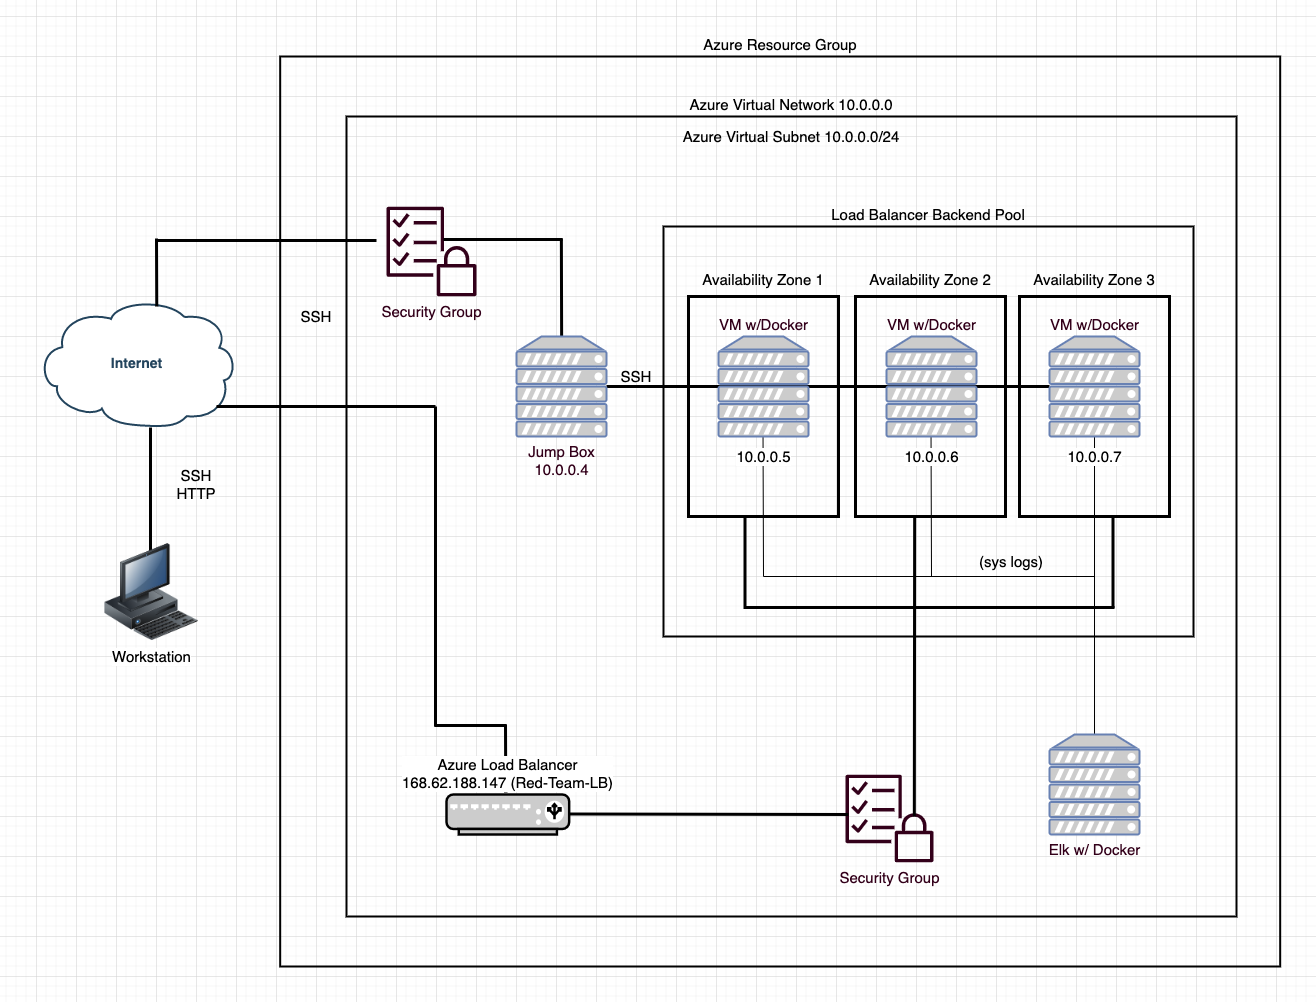

The diagram above was exported from draw.io. Its source (the exported page's mxGraphModel, read from the mxfile embedded in the PNG):
<mxGraphModel dx="1252" dy="1131" grid="1" gridSize="10" guides="1" tooltips="1" connect="1" arrows="1" fold="1" page="1" pageScale="1" pageWidth="827" pageHeight="1169" background="#ffffff" math="0" shadow="0">
  <root>
    <mxCell id="0" />
    <mxCell id="1" parent="0" />
    <mxCell id="Q6nDrildwETT8Y07SSah-2259" value="Azure Resource Group" style="whiteSpace=wrap;html=1;fillColor=none;fontSize=15;labelPosition=center;verticalLabelPosition=top;align=center;verticalAlign=bottom;perimeterSpacing=0;strokeWidth=2;" parent="1" vertex="1">
      <mxGeometry x="443.68" y="80" width="1000" height="910" as="geometry" />
    </mxCell>
    <mxCell id="Zz3Y-as8QOIupqG7fuD4-2275" value="" style="endArrow=none;html=1;strokeWidth=3;fontSize=14;" parent="1" edge="1">
      <mxGeometry width="50" height="50" relative="1" as="geometry">
        <mxPoint x="724.87" y="262" as="sourcePoint" />
        <mxPoint x="725.1288636363635" y="360" as="targetPoint" />
      </mxGeometry>
    </mxCell>
    <mxCell id="Q6nDrildwETT8Y07SSah-2257" value="Azure Virtual Network 10.0.0.0&lt;br&gt;" style="whiteSpace=wrap;html=1;fillColor=none;fontSize=15;labelPosition=center;verticalLabelPosition=top;align=center;verticalAlign=bottom;strokeWidth=2;" parent="1" vertex="1">
      <mxGeometry x="510" y="140" width="890" height="800" as="geometry" />
    </mxCell>
    <mxCell id="Q6nDrildwETT8Y07SSah-2258" value="Load Balancer Backend Pool" style="whiteSpace=wrap;html=1;fillColor=none;fontSize=15;labelPosition=center;verticalLabelPosition=top;align=center;verticalAlign=bottom;strokeWidth=2;" parent="1" vertex="1">
      <mxGeometry x="827" y="250" width="530" height="410" as="geometry" />
    </mxCell>
    <mxCell id="Zz3Y-as8QOIupqG7fuD4-2265" value="" style="endArrow=none;html=1;strokeWidth=1;fontSize=14;exitX=0.5;exitY=1;exitDx=0;exitDy=0;exitPerimeter=0;" parent="1" edge="1">
      <mxGeometry width="50" height="50" relative="1" as="geometry">
        <mxPoint x="1094.5" y="450" as="sourcePoint" />
        <mxPoint x="1095" y="600" as="targetPoint" />
      </mxGeometry>
    </mxCell>
    <mxCell id="Zz3Y-as8QOIupqG7fuD4-2266" value="" style="endArrow=none;html=1;strokeWidth=1;fontSize=14;exitX=0.5;exitY=1;exitDx=0;exitDy=0;exitPerimeter=0;" parent="1" edge="1">
      <mxGeometry width="50" height="50" relative="1" as="geometry">
        <mxPoint x="926.5" y="450" as="sourcePoint" />
        <mxPoint x="927" y="600" as="targetPoint" />
      </mxGeometry>
    </mxCell>
    <mxCell id="Zz3Y-as8QOIupqG7fuD4-2263" value="" style="endArrow=none;html=1;strokeWidth=1;fontSize=14;exitX=0.5;exitY=1;exitDx=0;exitDy=0;exitPerimeter=0;" parent="1" edge="1">
      <mxGeometry width="50" height="50" relative="1" as="geometry">
        <mxPoint x="1258" y="460" as="sourcePoint" />
        <mxPoint x="1258" y="760" as="targetPoint" />
      </mxGeometry>
    </mxCell>
    <mxCell id="Zz3Y-as8QOIupqG7fuD4-2260" value="" style="endArrow=none;html=1;strokeWidth=3;fontSize=14;exitX=1;exitY=0.5;exitDx=0;exitDy=0;exitPerimeter=0;" parent="1" source="xfyscr2r5IQEHisqjZa--2277" target="xfyscr2r5IQEHisqjZa--2282" edge="1">
      <mxGeometry width="50" height="50" relative="1" as="geometry">
        <mxPoint x="780" y="420" as="sourcePoint" />
        <mxPoint x="972" y="420" as="targetPoint" />
      </mxGeometry>
    </mxCell>
    <mxCell id="xfyscr2r5IQEHisqjZa--2286" value="" style="endArrow=none;html=1;strokeWidth=3;fontSize=14;" parent="1" edge="1">
      <mxGeometry width="50" height="50" relative="1" as="geometry">
        <mxPoint x="669" y="748" as="sourcePoint" />
        <mxPoint x="669.2588636363636" y="816" as="targetPoint" />
      </mxGeometry>
    </mxCell>
    <mxCell id="xfyscr2r5IQEHisqjZa--2276" value="Availability Zone 3&lt;br&gt;&amp;nbsp;" style="whiteSpace=wrap;html=1;fillColor=none;fontSize=15;labelPosition=center;verticalLabelPosition=top;align=center;verticalAlign=bottom;spacing=-11;strokeWidth=3;" parent="1" vertex="1">
      <mxGeometry x="1183" y="320" width="150" height="220" as="geometry" />
    </mxCell>
    <mxCell id="xfyscr2r5IQEHisqjZa--2275" value="Availability Zone 2&lt;br&gt;&amp;nbsp;" style="whiteSpace=wrap;html=1;fillColor=none;fontSize=15;labelPosition=center;verticalLabelPosition=top;align=center;verticalAlign=bottom;spacing=-11;strokeWidth=3;" parent="1" vertex="1">
      <mxGeometry x="1019" y="320" width="150" height="220" as="geometry" />
    </mxCell>
    <mxCell id="xfyscr2r5IQEHisqjZa--2274" value="Availability Zone 1&lt;br&gt;&amp;nbsp;" style="whiteSpace=wrap;html=1;fillColor=none;fontSize=15;labelPosition=center;verticalLabelPosition=top;align=center;verticalAlign=bottom;spacing=-11;strokeWidth=3;" parent="1" vertex="1">
      <mxGeometry x="852" y="320" width="150" height="220" as="geometry" />
    </mxCell>
    <mxCell id="2109" value="Internet" style="shape=mxgraph.cisco.storage.cloud;html=1;dashed=0;strokeColor=#23445D;fillColor=#ffffff;strokeWidth=2;fontFamily=Helvetica;fontSize=14;fontColor=#23445D;align=center;fontStyle=1" parent="1" vertex="1">
      <mxGeometry x="200" y="322" width="200" height="128" as="geometry" />
    </mxCell>
    <mxCell id="2257" style="edgeStyle=orthogonalEdgeStyle;curved=1;rounded=0;jumpStyle=none;html=1;exitX=0.75;exitY=0;entryX=0.75;entryY=0;shadow=0;labelBackgroundColor=#ffffff;startArrow=none;startFill=0;endArrow=none;endFill=0;endSize=10;jettySize=auto;orthogonalLoop=1;strokeColor=#23445D;strokeWidth=2;fillColor=#F08705;fontFamily=Helvetica;fontSize=14;fontColor=#23445D;align=left;" parent="1" edge="1">
      <mxGeometry relative="1" as="geometry">
        <mxPoint x="674.75" y="970" as="sourcePoint" />
        <mxPoint x="674.75" y="970" as="targetPoint" />
      </mxGeometry>
    </mxCell>
    <mxCell id="Q6nDrildwETT8Y07SSah-2260" value="" style="endArrow=none;html=1;strokeWidth=3;fontSize=14;" parent="1" edge="1">
      <mxGeometry width="50" height="50" relative="1" as="geometry">
        <mxPoint x="320" y="264" as="sourcePoint" />
        <mxPoint x="540" y="264" as="targetPoint" />
      </mxGeometry>
    </mxCell>
    <mxCell id="Q6nDrildwETT8Y07SSah-2268" value="" style="endArrow=none;html=1;entryX=0.57;entryY=1.008;entryDx=0;entryDy=0;entryPerimeter=0;strokeWidth=3;fontSize=14;" parent="1" target="2109" edge="1">
      <mxGeometry width="50" height="50" relative="1" as="geometry">
        <mxPoint x="314" y="576" as="sourcePoint" />
        <mxPoint x="850" y="606" as="targetPoint" />
      </mxGeometry>
    </mxCell>
    <mxCell id="-vtKD0sXwFJqRzuLKDK8-2274" value="Workstation" style="image;html=1;image=img/lib/clip_art/computers/Workstation_128x128.png;strokeColor=#190033;fontSize=15;" parent="1" vertex="1">
      <mxGeometry x="260" y="567.25" width="110" height="97.5" as="geometry" />
    </mxCell>
    <mxCell id="-vtKD0sXwFJqRzuLKDK8-2272" value="&lt;font style=&quot;font-size: 15px&quot;&gt;Azure Load Balancer&lt;br&gt;168.62.188.147 (Red-Team-LB)&lt;br&gt;&lt;/font&gt;" style="verticalAlign=bottom;verticalLabelPosition=top;labelPosition=center;align=center;html=1;outlineConnect=0;fillColor=#CCCCCC;gradientColor=none;gradientDirection=north;strokeWidth=1;shape=mxgraph.networks.load_balancer;horizontal=1;fontSize=14;sketch=0;labelBackgroundColor=#ffffff;" parent="1" vertex="1">
      <mxGeometry x="610" y="818" width="122.67" height="40" as="geometry" />
    </mxCell>
    <mxCell id="Q6nDrildwETT8Y07SSah-2274" value="Azure Virtual Subnet 10.0.0.0/24" style="text;html=1;strokeColor=none;fillColor=none;align=center;verticalAlign=middle;whiteSpace=wrap;rounded=0;fontSize=15;" parent="1" vertex="1">
      <mxGeometry x="831.84" y="150" width="246.32" height="20" as="geometry" />
    </mxCell>
    <mxCell id="Q6nDrildwETT8Y07SSah-2276" value="SSH" style="text;html=1;strokeColor=none;fillColor=none;align=center;verticalAlign=middle;whiteSpace=wrap;rounded=0;fontSize=15;" parent="1" vertex="1">
      <mxGeometry x="460" y="330" width="40" height="20" as="geometry" />
    </mxCell>
    <mxCell id="Q6nDrildwETT8Y07SSah-2283" value="SSH&lt;br&gt;HTTP" style="text;html=1;strokeColor=none;fillColor=none;align=center;verticalAlign=middle;whiteSpace=wrap;rounded=0;fontSize=15;" parent="1" vertex="1">
      <mxGeometry x="340" y="497.5" width="40" height="20" as="geometry" />
    </mxCell>
    <mxCell id="xfyscr2r5IQEHisqjZa--2269" value="&lt;font color=&quot;#33001a&quot; style=&quot;font-size: 15px&quot;&gt;Elk w/ Docker&lt;/font&gt;" style="fontColor=#0066CC;verticalAlign=top;verticalLabelPosition=bottom;labelPosition=center;align=center;html=1;outlineConnect=0;fillColor=#CCCCCC;strokeColor=#6881B3;gradientColor=none;gradientDirection=north;strokeWidth=2;shape=mxgraph.networks.server;" parent="1" vertex="1">
      <mxGeometry x="1213" y="758" width="90" height="100" as="geometry" />
    </mxCell>
    <mxCell id="xfyscr2r5IQEHisqjZa--2273" value="&lt;font style=&quot;font-size: 15px&quot;&gt;Security Group&lt;/font&gt;" style="outlineConnect=0;gradientColor=none;strokeColor=none;dashed=0;verticalLabelPosition=bottom;verticalAlign=top;align=center;html=1;fontSize=12;fontStyle=0;aspect=fixed;pointerEvents=1;shape=mxgraph.aws4.checklist_security;fillColor=#33001A;fontColor=#33001A;" parent="1" vertex="1">
      <mxGeometry x="550.0000000000001" y="230" width="90" height="90" as="geometry" />
    </mxCell>
    <mxCell id="xfyscr2r5IQEHisqjZa--2277" value="&lt;font color=&quot;#33001a&quot; style=&quot;font-size: 15px&quot;&gt;Jump Box&lt;br&gt;10.0.0.4&lt;br&gt;&lt;/font&gt;" style="fontColor=#0066CC;verticalAlign=top;verticalLabelPosition=bottom;labelPosition=center;align=center;html=1;outlineConnect=0;fillColor=#CCCCCC;strokeColor=#6881B3;gradientColor=none;gradientDirection=north;strokeWidth=2;shape=mxgraph.networks.server;" parent="1" vertex="1">
      <mxGeometry x="680" y="360" width="90" height="100" as="geometry" />
    </mxCell>
    <mxCell id="xfyscr2r5IQEHisqjZa--2279" value="&lt;font color=&quot;#33001a&quot; style=&quot;font-size: 15px&quot;&gt;VM w/Docker&lt;/font&gt;" style="fontColor=#0066CC;verticalAlign=bottom;verticalLabelPosition=top;labelPosition=center;align=center;html=1;outlineConnect=0;fillColor=#CCCCCC;strokeColor=#6881B3;gradientColor=none;gradientDirection=north;strokeWidth=2;shape=mxgraph.networks.server;" parent="1" vertex="1">
      <mxGeometry x="882" y="360" width="90" height="100" as="geometry" />
    </mxCell>
    <mxCell id="xfyscr2r5IQEHisqjZa--2280" value="&lt;font style=&quot;font-size: 15px&quot;&gt;Security Group&lt;/font&gt;" style="outlineConnect=0;gradientColor=none;strokeColor=none;dashed=0;verticalLabelPosition=bottom;verticalAlign=top;align=center;html=1;fontSize=12;fontStyle=0;aspect=fixed;pointerEvents=1;shape=mxgraph.aws4.checklist_security;fillColor=#33001A;fontColor=#33001A;" parent="1" vertex="1">
      <mxGeometry x="1009" y="798" width="88" height="88" as="geometry" />
    </mxCell>
    <mxCell id="xfyscr2r5IQEHisqjZa--2281" value="&lt;font color=&quot;#33001a&quot; style=&quot;font-size: 15px&quot;&gt;VM w/Docker&lt;/font&gt;" style="fontColor=#0066CC;verticalAlign=bottom;verticalLabelPosition=top;labelPosition=center;align=center;html=1;outlineConnect=0;fillColor=#CCCCCC;strokeColor=#6881B3;gradientColor=none;gradientDirection=north;strokeWidth=2;shape=mxgraph.networks.server;" parent="1" vertex="1">
      <mxGeometry x="1050" y="360" width="90" height="100" as="geometry" />
    </mxCell>
    <mxCell id="xfyscr2r5IQEHisqjZa--2282" value="&lt;font color=&quot;#33001a&quot; style=&quot;font-size: 15px&quot;&gt;VM w/Docker&lt;/font&gt;" style="fontColor=#0066CC;verticalAlign=bottom;verticalLabelPosition=top;labelPosition=center;align=center;html=1;outlineConnect=0;fillColor=#CCCCCC;strokeColor=#6881B3;gradientColor=none;gradientDirection=north;strokeWidth=2;shape=mxgraph.networks.server;" parent="1" vertex="1">
      <mxGeometry x="1213" y="360" width="90" height="100" as="geometry" />
    </mxCell>
    <mxCell id="xfyscr2r5IQEHisqjZa--2283" value="" style="endArrow=none;html=1;strokeWidth=3;fontSize=14;" parent="1" edge="1">
      <mxGeometry width="50" height="50" relative="1" as="geometry">
        <mxPoint x="380" y="430" as="sourcePoint" />
        <mxPoint x="599" y="430" as="targetPoint" />
      </mxGeometry>
    </mxCell>
    <mxCell id="xfyscr2r5IQEHisqjZa--2284" value="" style="endArrow=none;html=1;strokeWidth=3;fontSize=14;" parent="1" edge="1">
      <mxGeometry width="50" height="50" relative="1" as="geometry">
        <mxPoint x="599" y="430" as="sourcePoint" />
        <mxPoint x="599" y="750" as="targetPoint" />
      </mxGeometry>
    </mxCell>
    <mxCell id="xfyscr2r5IQEHisqjZa--2285" value="" style="endArrow=none;html=1;strokeWidth=3;fontSize=14;" parent="1" edge="1">
      <mxGeometry width="50" height="50" relative="1" as="geometry">
        <mxPoint x="598" y="749" as="sourcePoint" />
        <mxPoint x="670" y="749" as="targetPoint" />
      </mxGeometry>
    </mxCell>
    <mxCell id="Zz3Y-as8QOIupqG7fuD4-2257" value="10.0.0.5" style="text;html=1;strokeColor=none;fillColor=none;align=center;verticalAlign=middle;whiteSpace=wrap;rounded=0;fontSize=15;labelBackgroundColor=#ffffff;" parent="1" vertex="1">
      <mxGeometry x="908.5" y="470" width="37" height="20" as="geometry" />
    </mxCell>
    <mxCell id="Zz3Y-as8QOIupqG7fuD4-2258" value="10.0.0.6" style="text;html=1;strokeColor=none;fillColor=none;align=center;verticalAlign=middle;whiteSpace=wrap;rounded=0;fontSize=15;labelBackgroundColor=#ffffff;" parent="1" vertex="1">
      <mxGeometry x="1076.5" y="470" width="37" height="20" as="geometry" />
    </mxCell>
    <mxCell id="Zz3Y-as8QOIupqG7fuD4-2259" value="10.0.0.7" style="text;html=1;strokeColor=none;fillColor=none;align=center;verticalAlign=middle;whiteSpace=wrap;rounded=0;fontSize=15;labelBackgroundColor=#ffffff;" parent="1" vertex="1">
      <mxGeometry x="1239.5" y="470" width="37" height="20" as="geometry" />
    </mxCell>
    <mxCell id="Zz3Y-as8QOIupqG7fuD4-2267" value="" style="endArrow=none;html=1;strokeWidth=1;fontSize=14;" parent="1" edge="1">
      <mxGeometry width="50" height="50" relative="1" as="geometry">
        <mxPoint x="927" y="600" as="sourcePoint" />
        <mxPoint x="1258" y="600" as="targetPoint" />
      </mxGeometry>
    </mxCell>
    <mxCell id="Zz3Y-as8QOIupqG7fuD4-2269" value="(sys logs)" style="text;html=1;strokeColor=none;fillColor=none;align=center;verticalAlign=middle;whiteSpace=wrap;rounded=0;fontSize=15;" parent="1" vertex="1">
      <mxGeometry x="1140" y="575" width="70" height="20" as="geometry" />
    </mxCell>
    <mxCell id="Zz3Y-as8QOIupqG7fuD4-2270" value="SSH" style="text;html=1;strokeColor=none;fillColor=none;align=center;verticalAlign=middle;whiteSpace=wrap;rounded=0;fontSize=15;" parent="1" vertex="1">
      <mxGeometry x="780" y="390" width="40" height="20" as="geometry" />
    </mxCell>
    <mxCell id="Zz3Y-as8QOIupqG7fuD4-2272" value="" style="endArrow=none;html=1;strokeWidth=3;fontSize=14;" parent="1" edge="1">
      <mxGeometry width="50" height="50" relative="1" as="geometry">
        <mxPoint x="320" y="261.99999999999955" as="sourcePoint" />
        <mxPoint x="320.25886363636346" y="330" as="targetPoint" />
      </mxGeometry>
    </mxCell>
    <mxCell id="Zz3Y-as8QOIupqG7fuD4-2274" value="" style="endArrow=none;html=1;strokeWidth=3;fontSize=14;" parent="1" edge="1">
      <mxGeometry width="50" height="50" relative="1" as="geometry">
        <mxPoint x="607" y="263" as="sourcePoint" />
        <mxPoint x="726" y="263" as="targetPoint" />
      </mxGeometry>
    </mxCell>
    <mxCell id="Zz3Y-as8QOIupqG7fuD4-2277" value="" style="endArrow=none;html=1;strokeWidth=3;fontSize=14;" parent="1" edge="1">
      <mxGeometry width="50" height="50" relative="1" as="geometry">
        <mxPoint x="732" y="837.5" as="sourcePoint" />
        <mxPoint x="1012" y="838" as="targetPoint" />
      </mxGeometry>
    </mxCell>
    <mxCell id="Zz3Y-as8QOIupqG7fuD4-2278" value="" style="endArrow=none;html=1;strokeWidth=3;fontSize=14;" parent="1" edge="1">
      <mxGeometry width="50" height="50" relative="1" as="geometry">
        <mxPoint x="908.5" y="540" as="sourcePoint" />
        <mxPoint x="908.5" y="632" as="targetPoint" />
      </mxGeometry>
    </mxCell>
    <mxCell id="Zz3Y-as8QOIupqG7fuD4-2279" value="" style="endArrow=none;html=1;strokeWidth=3;fontSize=14;entryX=0.638;entryY=0.875;entryDx=0;entryDy=0;entryPerimeter=0;" parent="1" target="Q6nDrildwETT8Y07SSah-2257" edge="1">
      <mxGeometry width="50" height="50" relative="1" as="geometry">
        <mxPoint x="1078.16" y="540" as="sourcePoint" />
        <mxPoint x="1078.16" y="632" as="targetPoint" />
      </mxGeometry>
    </mxCell>
    <mxCell id="Zz3Y-as8QOIupqG7fuD4-2280" value="" style="endArrow=none;html=1;strokeWidth=3;fontSize=14;" parent="1" edge="1">
      <mxGeometry width="50" height="50" relative="1" as="geometry">
        <mxPoint x="1276.4999999999998" y="539" as="sourcePoint" />
        <mxPoint x="1276.4999999999998" y="631" as="targetPoint" />
      </mxGeometry>
    </mxCell>
    <mxCell id="Zz3Y-as8QOIupqG7fuD4-2281" value="" style="endArrow=none;html=1;strokeWidth=3;fontSize=14;" parent="1" edge="1">
      <mxGeometry width="50" height="50" relative="1" as="geometry">
        <mxPoint x="907.5" y="631" as="sourcePoint" />
        <mxPoint x="1278" y="631" as="targetPoint" />
      </mxGeometry>
    </mxCell>
  </root>
</mxGraphModel>